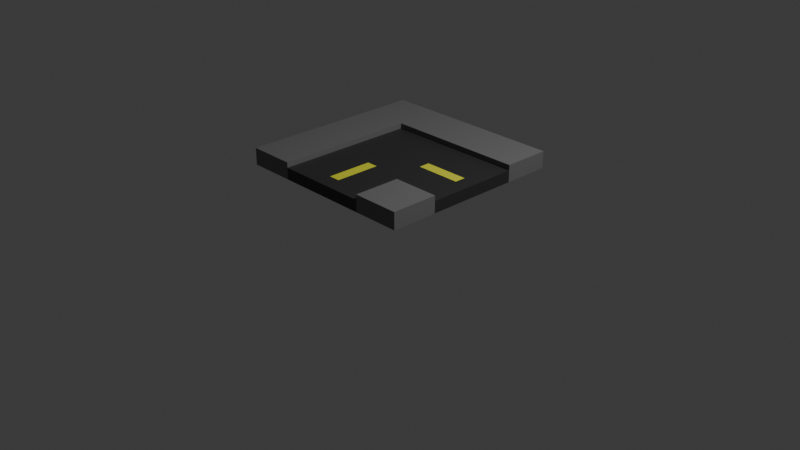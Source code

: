 # Source: Road_bend.blend  (saved by Blender 4.2.66; exported with 4.5.12 LTS)
import bpy
from mathutils import Matrix  # noqa: F401  (used for matrix-valued properties, if any)

bpy.ops.wm.read_factory_settings(use_empty=True)
scene = bpy.context.scene
scene.name = 'Scene'

# ---- collections
col_collection = bpy.data.collections.new('Collection'); scene.collection.children.link(col_collection)

# ---- materials (node trees are filled in below, after node groups)
mat_concrete = bpy.data.materials.new('Concrete')
mat_concrete.alpha_threshold = 0.0
mat_concrete.use_transparent_shadow = False
mat_concrete.roughness = 0.5
mat_concrete.line_color = (0.0, 0.0, 0.0, 1.0)
mat_tarmac = bpy.data.materials.new('Tarmac')
mat_yellow = bpy.data.materials.new('Yellow')

# ---- material node trees
mat_concrete.use_nodes = True; mat_concrete.node_tree.nodes.clear()
_N = mat_concrete.node_tree.nodes; _L = mat_concrete.node_tree.links
n0 = _N.new('ShaderNodeOutputMaterial'); n0.name = 'Material Output'; n0.location = (300, 300)
n1 = _N.new('ShaderNodeBsdfPrincipled'); n1.name = 'Principled BSDF'; n1.location = (10, 300)
n1.inputs[0].default_value = (0.1697, 0.1697, 0.1697, 1.0)
n1.inputs[3].default_value = 1.45
_L.new(n1.outputs[0], n0.inputs[0])
n0.is_active_output = True
mat_tarmac.use_nodes = True; mat_tarmac.node_tree.nodes.clear()
_N = mat_tarmac.node_tree.nodes; _L = mat_tarmac.node_tree.links
n0 = _N.new('ShaderNodeBsdfPrincipled'); n0.name = 'Principled BSDF'; n0.location = (10, 300)
n0.inputs[0].default_value = (0.03102, 0.03102, 0.03102, 1.0)
n1 = _N.new('ShaderNodeOutputMaterial'); n1.name = 'Material Output'; n1.location = (300, 300)
_L.new(n0.outputs[0], n1.inputs[0])
n1.is_active_output = True
mat_yellow.use_nodes = True; mat_yellow.node_tree.nodes.clear()
_N = mat_yellow.node_tree.nodes; _L = mat_yellow.node_tree.links
n0 = _N.new('ShaderNodeBsdfPrincipled'); n0.name = 'Principled BSDF'; n0.location = (10, 300)
n0.inputs[0].default_value = (0.7947, 0.8003, 0.04777, 1.0)
n1 = _N.new('ShaderNodeOutputMaterial'); n1.name = 'Material Output'; n1.location = (300, 300)
_L.new(n0.outputs[0], n1.inputs[0])
n1.is_active_output = True

# ---- world
world_world = bpy.data.worlds.new('World'); scene.world = world_world
world_world.use_nodes = True; world_world.node_tree.nodes.clear()
_N = world_world.node_tree.nodes; _L = world_world.node_tree.links
n0 = _N.new('ShaderNodeOutputWorld'); n0.name = 'World Output'; n0.location = (300, 300)
n1 = _N.new('ShaderNodeBackground'); n1.name = 'Background'; n1.location = (10, 300)
n1.inputs[0].default_value = (0.05088, 0.05088, 0.05088, 1.0)
_L.new(n1.outputs[0], n0.inputs[0])
n0.is_active_output = True
world_world.color = (0.05088, 0.05088, 0.05088)
world_world.sun_shadow_jitter_overblur = 0.0

# ---- cameras
cam_camera = bpy.data.cameras.new('Camera')
cam_camera.clip_end = 100.0
cam_camera.ortho_scale = 7.314

# ---- lights
light_light = bpy.data.lights.new('Light', 'POINT')
light_light.energy = 1000.0
light_light.shadow_soft_size = 0.1

# ---- meshes
me_cube_001 = bpy.data.meshes.new('Cube.001')
me_cube_001.from_pydata([(-1.0, -1.0, -1.004), (-1.0, -1.0, -0.8245), (-1.0, 1.0, -1.004), (-1.0, 1.0, -0.8245), (1.0, -1.0, -1.004), (1.0, -1.0, -0.8245), (1.0, 1.0, -1.004), (1.0, 1.0, -0.8245), (0.5, 1.0, -1.004), (0.0, 1.0, -1.004), (-0.5, 1.0, -1.004), (-0.5, 1.0, -0.8245), (0.0, 1.0, -0.8245), (0.5, 1.0, -0.8245), (-0.5, -1.0, -1.004), (0.0, -1.0, -1.004), (0.5, -1.0, -1.004), (0.5, -1.0, -0.8245), (-0.06344, 1.0, -0.8245), (-0.5, -1.0, -0.8245), (-1.0, 0.5, -1.004), (-1.0, 0.0, -1.004), (-1.0, -0.5, -1.004), (-1.0, -0.5, -0.8245), (-1.0, 0.0, -0.8245), (-1.0, 0.5, -0.8245), (1.0, -0.5, -1.004), (1.0, 0.0, -1.004), (1.0, 0.5, -1.004), (1.0, 0.5, -0.8245), (-0.06344, 1.0, -1.004), (1.0, -0.5, -0.8245), (0.5, 0.5, -0.8245), (-0.06344, 0.0, -1.004), (0.5, -0.5, -0.8245), (0.0, 0.5, -0.8245), (-0.06344, 0.5, -1.004), (-0.06344, -1.0, -1.004), (-0.5, 0.5, -0.8245), (-0.5, 0.0, -0.8245), (-0.5, -0.5, -0.8245), (-0.5, 0.5, -1.004), (-0.5, 0.0, -1.004), (-0.5, -0.5, -1.004), (0.0, 0.5, -1.004), (0.0, 0.0, -1.004), (0.0, -0.5, -1.004), (0.5, 0.5, -1.004), (0.5, 0.0, -1.004), (0.5, -0.5, -1.004), (0.5, -1.0, -0.8796), (0.0, -1.0, -0.8796), (-0.5, -1.0, -0.8796), (0.5, -0.5, -0.8796), (0.0, -0.5, -0.8796), (-0.5, -0.5, -0.8796), (1.0, 0.5, -0.8796), (1.0, 0.0, -0.8796), (1.0, -0.5, -0.8796), (0.5, 0.5, -0.8796), (0.5, 0.0, -0.8796), (0.0, 0.5, -0.8796), (0.0, 0.0, -0.8796), (-0.5, 0.5, -0.8796), (-0.5, 0.0, -0.8796), (-0.06344, -0.5, -1.004), (-0.06344, 0.5, -0.8245), (-0.06344, -1.0, -0.8796), (-0.06344, 0.5, -0.8796), (-0.06344, 0.0, -0.8796), (-0.06344, -0.5, -0.8796), (0.05725, 1.0, -1.004), (0.05725, 1.0, -0.8245), (0.05725, -1.0, -1.004), (0.05725, 0.5, -1.004), (0.05725, 0.0, -1.004), (0.05725, -0.5, -1.004), (0.05725, 0.5, -0.8245), (0.05725, -1.0, -0.8796), (0.05725, 0.5, -0.8796), (0.05725, 0.0, -0.8796), (0.05725, -0.5, -0.8796), (-1.0, -0.05815, -1.004), (-1.0, -0.05815, -0.8245), (1.0, -0.05815, -1.004), (-0.5, -0.05815, -0.8245), (-0.5, -0.05815, -1.004), (0.0, -0.05815, -1.004), (0.5, -0.05815, -1.004), (1.0, -0.05815, -0.8796), (0.5, -0.05815, -0.8796), (0.0, -0.05815, -0.8796), (-0.5, -0.05815, -0.8796), (-0.06344, -0.05815, -0.8796), (-0.06344, -0.05815, -1.004), (0.05725, -0.05815, -0.8796), (0.05725, -0.05815, -1.004), (-1.0, 0.05838, -1.004), (-1.0, 0.05838, -0.8245), (1.0, 0.05838, -1.004), (-0.5, 0.05838, -0.8245), (-0.5, 0.05838, -1.004), (0.0, 0.05838, -1.004), (0.5, 0.05838, -1.004), (1.0, 0.05838, -0.8796), (0.5, 0.05838, -0.8796), (0.0, 0.05838, -0.8796), (-0.5, 0.05838, -0.8796), (-0.06344, 0.05838, -0.8796), (-0.06344, 0.05838, -1.004), (0.05725, 0.05838, -0.8796), (0.05725, 0.05838, -1.004), (-1.0, -0.6667, -1.004), (-1.0, -0.8333, -1.004), (1.0, -0.6667, -0.8245), (1.0, -0.8333, -0.8245), (0.5, -0.6667, -0.8245), (0.5, -0.8333, -0.8245), (-0.5, -0.6667, -0.8245), (-0.5, -0.8333, -0.8245), (-0.5, -0.6667, -1.004), (-0.5, -0.8333, -1.004), (0.0, -0.6667, -1.004), (0.0, -0.8333, -1.004), (0.5, -0.6667, -1.004), (0.5, -0.8333, -1.004), (-1.0, -0.8333, -0.8245), (-1.0, -0.6667, -0.8245), (1.0, -0.8333, -1.004), (1.0, -0.6667, -1.004), (0.5, -0.6667, -0.8796), (0.5, -0.8333, -0.8796), (0.0, -0.6667, -0.8796), (0.0, -0.8333, -0.8796), (-0.5, -0.6667, -0.8796), (-0.5, -0.8333, -0.8796), (-0.06344, -0.6667, -0.8796), (-0.06344, -0.8333, -0.8796), (-0.06344, -0.6667, -1.004), (-0.06344, -0.8333, -1.004), (0.05725, -0.6667, -0.8796), (0.05725, -0.8333, -0.8796), (0.05725, -0.6667, -1.004), (0.05725, -0.8333, -1.004), (-1.0, -0.2054, -1.004), (-1.0, -0.3527, -1.004), (-0.5, -0.2054, -0.8245), (-0.5, -0.3527, -0.8245), (-0.5, -0.2054, -1.004), (-0.5, -0.3527, -1.004), (0.0, -0.2054, -1.004), (0.0, -0.3527, -1.004), (0.5, -0.2054, -1.004), (0.5, -0.3527, -1.004), (1.0, -0.2054, -0.8796), (1.0, -0.3527, -0.8796), (0.5, -0.2054, -0.8796), (0.5, -0.3527, -0.8796), (0.0, -0.2054, -0.8796), (0.0, -0.3527, -0.8796), (-0.5, -0.2054, -0.8796), (-0.5, -0.3527, -0.8796), (-0.06344, -0.2054, -0.8796), (-0.06344, -0.3527, -0.8796), (-0.06344, -0.2054, -1.004), (-0.06344, -0.3527, -1.004), (0.05725, -0.2054, -0.8796), (0.05725, -0.3527, -0.8796), (0.05725, -0.2054, -1.004), (0.05725, -0.3527, -1.004), (-1.0, -0.3527, -0.8245), (-1.0, -0.2054, -0.8245), (1.0, -0.3527, -1.004), (1.0, -0.2054, -1.004), (-1.0, 0.2056, -0.8245), (-1.0, 0.3528, -0.8245), (1.0, 0.2056, -1.004), (1.0, 0.3528, -1.004), (-1.0, 0.3528, -1.004), (-1.0, 0.2056, -1.004), (-0.5, 0.3528, -0.8245), (-0.5, 0.2056, -0.8245), (-0.5, 0.3528, -1.004), (-0.5, 0.2056, -1.004), (0.0, 0.3528, -1.004), (0.0, 0.2056, -1.004), (0.5, 0.3528, -1.004), (0.5, 0.2056, -1.004), (1.0, 0.3528, -0.8796), (1.0, 0.2056, -0.8796), (0.5, 0.3528, -0.8796), (0.5, 0.2056, -0.8796), (0.0, 0.3528, -0.8796), (0.0, 0.2056, -0.8796), (-0.5, 0.3528, -0.8796), (-0.5, 0.2056, -0.8796), (-0.06344, 0.3528, -0.8796), (-0.06344, 0.2056, -0.8796), (-0.06344, 0.3528, -1.004), (-0.06344, 0.2056, -1.004), (0.05725, 0.3528, -0.8796), (0.05725, 0.2056, -0.8796), (0.05725, 0.3528, -1.004), (0.05725, 0.2056, -1.004), (0.2048, 1.0, -0.8245), (0.3524, 1.0, -0.8245), (0.2048, -1.0, -1.004), (0.3524, -1.0, -1.004), (0.2048, 0.5, -0.8245), (0.3524, 0.5, -0.8245), (0.2048, 0.5, -0.8796), (0.3524, 0.5, -0.8796), (0.2048, 0.0, -0.8796), (0.3524, 0.0, -0.8796), (0.2048, -0.5, -0.8796), (0.3524, -0.5, -0.8796), (0.3524, 1.0, -1.004), (0.2048, 1.0, -1.004), (0.3524, 0.5, -1.004), (0.2048, 0.5, -1.004), (0.3524, 0.0, -1.004), (0.2048, 0.0, -1.004), (0.3524, -0.5, -1.004), (0.2048, -0.5, -1.004), (0.3524, -1.0, -0.8796), (0.2048, -1.0, -0.8796), (0.2048, -0.05815, -0.8796), (0.3524, -0.05815, -0.8796), (0.3524, -0.05815, -1.004), (0.2048, -0.05815, -1.004), (0.2048, 0.05838, -0.8796), (0.3524, 0.05838, -0.8796), (0.3524, 0.05838, -1.004), (0.2048, 0.05838, -1.004), (0.2048, -0.6667, -0.8796), (0.3524, -0.6667, -0.8796), (0.2048, -0.8333, -0.8796), (0.3524, -0.8333, -0.8796), (0.3524, -0.6667, -1.004), (0.2048, -0.6667, -1.004), (0.3524, -0.8333, -1.004), (0.2048, -0.8333, -1.004), (0.2048, -0.2054, -0.8796), (0.3524, -0.2054, -0.8796), (0.2048, -0.3527, -0.8796), (0.3524, -0.3527, -0.8796), (0.3524, -0.2054, -1.004), (0.2048, -0.2054, -1.004), (0.3524, -0.3527, -1.004), (0.2048, -0.3527, -1.004), (0.3524, 0.3528, -1.004), (0.2048, 0.3528, -1.004), (0.3524, 0.2056, -1.004), (0.2048, 0.2056, -1.004), (0.2048, 0.3528, -0.8796), (0.3524, 0.3528, -0.8796), (0.2048, 0.2056, -0.8796), (0.3524, 0.2056, -0.8796), (0.6667, 1.0, -0.8245), (0.8333, 1.0, -0.8245), (0.6667, -1.0, -1.004), (0.8333, -1.0, -1.004), (0.8333, 1.0, -1.004), (0.6667, 1.0, -1.004), (0.8333, -1.0, -0.8245), (0.6667, -1.0, -0.8245), (0.6667, 0.5, -0.8245), (0.8333, 0.5, -0.8245), (0.6667, -0.5, -0.8245), (0.8333, -0.5, -0.8245), (0.8333, 0.5, -1.004), (0.6667, 0.5, -1.004), (0.8333, 0.0, -1.004), (0.6667, 0.0, -1.004), (0.8333, -0.5, -1.004), (0.6667, -0.5, -1.004), (0.6667, 0.5, -0.8796), (0.8333, 0.5, -0.8796), (0.6667, 0.0, -0.8796), (0.8333, 0.0, -0.8796), (0.6667, -0.5, -0.8796), (0.8333, -0.5, -0.8796), (0.6667, -0.05815, -0.8796), (0.8333, -0.05815, -0.8796), (0.8333, -0.05815, -1.004), (0.6667, -0.05815, -1.004), (0.6667, 0.05838, -0.8796), (0.8333, 0.05838, -0.8796), (0.8333, 0.05838, -1.004), (0.6667, 0.05838, -1.004), (0.6667, -0.6667, -0.8245), (0.8333, -0.6667, -0.8245), (0.6667, -0.8333, -0.8245), (0.8333, -0.8333, -0.8245), (0.8333, -0.6667, -1.004), (0.6667, -0.6667, -1.004), (0.8333, -0.8333, -1.004), (0.6667, -0.8333, -1.004), (0.6667, -0.2054, -0.8796), (0.8333, -0.2054, -0.8796), (0.6667, -0.3527, -0.8796), (0.8333, -0.3527, -0.8796), (0.8333, -0.2054, -1.004), (0.6667, -0.2054, -1.004), (0.8333, -0.3527, -1.004), (0.6667, -0.3527, -1.004), (0.8333, 0.3528, -1.004), (0.6667, 0.3528, -1.004), (0.8333, 0.2056, -1.004), (0.6667, 0.2056, -1.004), (0.6667, 0.3528, -0.8796), (0.8333, 0.3528, -0.8796), (0.6667, 0.2056, -0.8796), (0.8333, 0.2056, -0.8796)], [], [(20, 25, 3, 2), (262, 259, 7, 6), (128, 115, 5, 4), (14, 19, 1, 0), (296, 128, 4, 261), (119, 126, 1, 19), (292, 117, 17, 265), (159, 163, 70, 54), (266, 32, 59, 276), (113, 121, 14, 0), (139, 123, 15, 37), (240, 125, 16, 207), (260, 265, 17, 16), (37, 67, 52, 19, 14), (99, 104, 57, 27), (2, 3, 11, 10), (30, 18, 12, 9), (216, 205, 13, 8), (216, 8, 47, 218), (232, 103, 48, 220), (248, 153, 49, 222), (30, 9, 44, 36), (109, 102, 45, 33), (165, 151, 46, 65), (2, 10, 41, 20), (97, 101, 42, 21), (145, 149, 43, 22), (18, 11, 38, 66), (133, 137, 67, 51), (119, 19, 52, 135), (72, 12, 35, 77), (106, 108, 69, 62), (12, 18, 66, 35), (258, 13, 32, 266), (147, 40, 55, 161), (269, 31, 58, 281), (11, 3, 25, 38), (100, 98, 24, 39), (147, 170, 23, 40), (262, 6, 28, 270), (288, 99, 27, 272), (304, 172, 26, 274), (6, 7, 29, 28), (172, 155, 58, 31, 26), (35, 66, 68, 61), (112, 127, 23, 22), (82, 83, 24, 21), (178, 175, 25, 20), (141, 133, 51, 78), (137, 135, 52, 67), (108, 107, 64, 69), (163, 161, 55, 70), (110, 106, 62, 80), (167, 159, 54, 81), (286, 105, 60, 278), (300, 157, 53, 280), (77, 35, 61, 79), (66, 38, 63, 68), (116, 34, 53, 130), (100, 39, 64, 107), (73, 78, 51, 15), (149, 165, 65, 43), (101, 109, 33, 42), (10, 30, 36, 41), (10, 11, 18, 30), (15, 51, 67, 37), (121, 139, 37, 14), (206, 225, 78, 73), (208, 77, 79, 210), (244, 167, 81, 214), (230, 110, 80, 212), (236, 141, 78, 225), (204, 72, 77, 208), (151, 169, 76, 46), (102, 111, 75, 45), (9, 71, 74, 44), (9, 12, 72, 71), (123, 143, 73, 15), (45, 75, 96, 87), (212, 80, 95, 226), (42, 33, 94, 86), (278, 60, 90, 282), (80, 62, 91, 95), (69, 64, 92, 93), (144, 171, 83, 82), (27, 57, 89, 84), (272, 27, 84, 284), (39, 24, 83, 85), (39, 85, 92, 64), (21, 42, 86, 82), (33, 45, 87, 94), (220, 48, 88, 228), (62, 69, 93, 91), (185, 203, 111, 102), (256, 201, 110, 230), (183, 199, 109, 101), (181, 100, 107, 195), (312, 191, 105, 286), (201, 193, 106, 110), (197, 195, 107, 108), (21, 24, 98, 97), (308, 176, 99, 288), (181, 174, 98, 100), (193, 197, 108, 106), (179, 183, 101, 97), (199, 185, 102, 109), (252, 187, 103, 232), (176, 189, 104, 99), (46, 76, 142, 122), (122, 142, 143, 123), (214, 81, 140, 234), (234, 140, 141, 236), (43, 65, 138, 120), (120, 138, 139, 121), (17, 117, 131, 50), (117, 116, 130, 131), (70, 55, 134, 136), (136, 134, 135, 137), (81, 54, 132, 140), (140, 132, 133, 141), (0, 1, 126, 113), (113, 126, 127, 112), (40, 118, 134, 55), (118, 119, 135, 134), (54, 70, 136, 132), (132, 136, 137, 133), (222, 49, 124, 238), (238, 124, 125, 240), (65, 46, 122, 138), (138, 122, 123, 139), (22, 43, 120, 112), (112, 120, 121, 113), (268, 34, 116, 290), (290, 116, 117, 292), (40, 23, 127, 118), (118, 127, 126, 119), (274, 26, 129, 294), (294, 129, 128, 296), (26, 31, 114, 129), (129, 114, 115, 128), (22, 23, 170, 145), (145, 170, 171, 144), (87, 96, 168, 150), (150, 168, 169, 151), (226, 95, 166, 242), (242, 166, 167, 244), (86, 94, 164, 148), (148, 164, 165, 149), (282, 90, 156, 298), (298, 156, 157, 300), (95, 91, 158, 166), (166, 158, 159, 167), (93, 92, 160, 162), (162, 160, 161, 163), (84, 89, 154, 173), (173, 154, 155, 172), (284, 84, 173, 302), (302, 173, 172, 304), (85, 83, 171, 146), (146, 171, 170, 147), (85, 146, 160, 92), (146, 147, 161, 160), (82, 86, 148, 144), (144, 148, 149, 145), (94, 87, 150, 164), (164, 150, 151, 165), (228, 88, 152, 246), (246, 152, 153, 248), (91, 93, 162, 158), (158, 162, 163, 159), (29, 56, 188, 177, 28), (177, 188, 189, 176), (218, 47, 186, 250), (250, 186, 187, 252), (36, 44, 184, 198), (198, 184, 185, 199), (20, 41, 182, 178), (178, 182, 183, 179), (61, 68, 196, 192), (192, 196, 197, 193), (38, 25, 175, 180), (180, 175, 174, 181), (270, 28, 177, 306), (306, 177, 176, 308), (68, 63, 194, 196), (196, 194, 195, 197), (79, 61, 192, 200), (200, 192, 193, 201), (276, 59, 190, 310), (310, 190, 191, 312), (38, 180, 194, 63), (180, 181, 195, 194), (41, 36, 198, 182), (182, 198, 199, 183), (210, 79, 200, 254), (254, 200, 201, 256), (44, 74, 202, 184), (184, 202, 203, 185), (97, 98, 174, 179), (179, 174, 175, 178), (190, 255, 257, 191), (255, 254, 256, 257), (59, 211, 255, 190), (211, 210, 254, 255), (202, 251, 253, 203), (251, 250, 252, 253), (74, 219, 251, 202), (219, 218, 250, 251), (168, 247, 249, 169), (247, 246, 248, 249), (96, 229, 247, 168), (229, 228, 246, 247), (156, 243, 245, 157), (243, 242, 244, 245), (90, 227, 243, 156), (227, 226, 242, 243), (142, 239, 241, 143), (239, 238, 240, 241), (76, 223, 239, 142), (223, 222, 238, 239), (130, 235, 237, 131), (235, 234, 236, 237), (53, 215, 235, 130), (215, 214, 234, 235), (203, 253, 233, 111), (253, 252, 232, 233), (191, 257, 231, 105), (257, 256, 230, 231), (75, 221, 229, 96), (221, 220, 228, 229), (60, 213, 227, 90), (213, 212, 226, 227), (13, 205, 209, 32), (205, 204, 208, 209), (131, 237, 224, 50), (237, 236, 225, 224), (105, 231, 213, 60), (231, 230, 212, 213), (157, 245, 215, 53), (245, 244, 214, 215), (32, 209, 211, 59), (209, 208, 210, 211), (17, 50, 224, 207, 16), (207, 224, 225, 206), (169, 249, 223, 76), (249, 248, 222, 223), (111, 233, 221, 75), (233, 232, 220, 221), (71, 217, 219, 74), (217, 216, 218, 219), (71, 72, 204, 217), (217, 204, 205, 216), (143, 241, 206, 73), (241, 240, 207, 206), (188, 311, 313, 189), (311, 310, 312, 313), (56, 277, 311, 188), (277, 276, 310, 311), (186, 307, 309, 187), (307, 306, 308, 309), (47, 271, 307, 186), (271, 270, 306, 307), (152, 303, 305, 153), (303, 302, 304, 305), (88, 285, 303, 152), (285, 284, 302, 303), (154, 299, 301, 155), (299, 298, 300, 301), (89, 283, 299, 154), (283, 282, 298, 299), (124, 295, 297, 125), (295, 294, 296, 297), (49, 275, 295, 124), (275, 274, 294, 295), (114, 291, 293, 115), (291, 290, 292, 293), (31, 269, 291, 114), (269, 268, 290, 291), (187, 309, 289, 103), (309, 308, 288, 289), (189, 313, 287, 104), (313, 312, 286, 287), (48, 273, 285, 88), (273, 272, 284, 285), (57, 279, 283, 89), (279, 278, 282, 283), (155, 301, 281, 58), (301, 300, 280, 281), (104, 287, 279, 57), (287, 286, 278, 279), (153, 305, 275, 49), (305, 304, 274, 275), (103, 289, 273, 48), (289, 288, 272, 273), (8, 263, 271, 47), (263, 262, 270, 271), (34, 268, 280, 53), (268, 269, 281, 280), (7, 259, 267, 29), (259, 258, 266, 267), (4, 5, 264, 261), (261, 264, 265, 260), (29, 267, 277, 56), (267, 266, 276, 277), (115, 293, 264, 5), (293, 292, 265, 264), (125, 297, 260, 16), (297, 296, 261, 260), (8, 13, 258, 263), (263, 258, 259, 262)])
me_cube_001.polygons.foreach_set('material_index', [0, 0, 0, 0, 0, 0, 0, 2, 0, 0, 0, 0, 0, 1, 1, 0, 0, 0, 0, 0, 0, 0, 0, 0, 0, 0, 0, 0, 1, 0, 0, 1, 0, 0, 0, 0, 0, 0, 0, 0, 0, 0, 0, 1, 0, 0, 0, 0, 1, 1, 1, 1, 1, 2, 2, 1, 0, 0, 0, 0, 1, 0, 0, 0, 0, 1, 0, 1, 0, 1, 1, 1, 0, 0, 0, 0, 0, 0, 0, 1, 0, 2, 1, 1, 0, 1, 0, 0, 0, 0, 0, 0, 1, 0, 1, 0, 0, 1, 1, 1, 0, 0, 0, 1, 0, 0, 0, 1, 0, 0, 1, 1, 0, 0, 0, 0, 1, 1, 2, 2, 0, 0, 0, 0, 2, 2, 0, 0, 0, 0, 0, 0, 0, 0, 0, 0, 0, 0, 0, 0, 0, 0, 0, 0, 1, 1, 0, 0, 1, 1, 1, 1, 1, 1, 1, 1, 0, 0, 0, 0, 0, 0, 0, 0, 0, 0, 0, 0, 1, 1, 1, 1, 0, 0, 0, 0, 0, 0, 1, 1, 0, 0, 0, 0, 1, 1, 1, 1, 1, 1, 0, 0, 0, 0, 1, 1, 0, 0, 0, 0, 1, 1, 1, 1, 0, 0, 0, 0, 0, 0, 0, 0, 1, 1, 1, 1, 0, 0, 0, 0, 1, 1, 1, 1, 0, 0, 1, 1, 0, 0, 2, 1, 0, 0, 1, 1, 2, 1, 1, 1, 0, 0, 1, 1, 0, 0, 0, 0, 0, 0, 0, 0, 0, 0, 1, 1, 1, 1, 0, 0, 0, 0, 0, 0, 0, 0, 1, 1, 1, 1, 0, 0, 0, 0, 0, 0, 0, 0, 0, 0, 1, 1, 0, 0, 1, 2, 1, 1, 1, 2, 0, 0, 0, 0, 0, 0, 0, 0, 0, 0, 0, 0, 0, 0, 0, 0, 0, 0, 0, 0])
_uv = me_cube_001.uv_layers.new(name='UVMap')
_uv.uv.foreach_set('vector', [0.375, 0.1875, 0.625, 0.1875, 0.625, 0.25, 0.375, 0.25, 0.375, 0.4792, 0.625, 0.4792, 0.625, 0.5, 0.375, 0.5, 0.375, 0.7292, 0.625, 0.7292, 0.625, 0.75, 0.375, 0.75, 0.375, 0.9375, 0.625, 0.9375, 0.625, 1.0, 0.375, 1.0, 0.3542, 0.7292, 0.375, 0.7292, 0.375, 0.75, 0.3542, 0.75, 0.8125, 0.7292, 0.875, 0.7292, 0.875, 0.75, 0.8125, 0.75, 0.6667, 0.7292, 0.6875, 0.7292, 0.6875, 0.75, 0.6667, 0.75, 0.75, 0.6691, 0.7579, 0.6691, 0.7579, 0.6875, 0.75, 0.6875, 0.6667, 0.5625, 0.6875, 0.5625, 0.6875, 0.5625, 0.6667, 0.5625, 0.125, 0.7292, 0.1875, 0.7292, 0.1875, 0.75, 0.125, 0.75, 0.2421, 0.7292, 0.25, 0.7292, 0.25, 0.75, 0.2421, 0.75, 0.2941, 0.7292, 0.3125, 0.7292, 0.3125, 0.75, 0.2941, 0.75, 0.375, 0.7917, 0.625, 0.7917, 0.625, 0.8125, 0.375, 0.8125, 0.375, 0.8829, 0.625, 0.8829, 0.625, 0.9375, 0.625, 0.9375, 0.375, 0.9375, 0.375, 0.6177, 0.625, 0.6177, 0.625, 0.625, 0.375, 0.625, 0.375, 0.25, 0.625, 0.25, 0.625, 0.3125, 0.375, 0.3125, 0.375, 0.3671, 0.625, 0.3671, 0.625, 0.375, 0.375, 0.375, 0.375, 0.4191, 0.625, 0.4191, 0.625, 0.4375, 0.375, 0.4375, 0.2941, 0.5, 0.3125, 0.5, 0.3125, 0.5625, 0.2941, 0.5625, 0.2941, 0.6177, 0.3125, 0.6177, 0.3125, 0.625, 0.2941, 0.625, 0.2941, 0.6691, 0.3125, 0.6691, 0.3125, 0.6875, 0.2941, 0.6875, 0.2421, 0.5, 0.25, 0.5, 0.25, 0.5625, 0.2421, 0.5625, 0.2421, 0.6177, 0.25, 0.6177, 0.25, 0.625, 0.2421, 0.625, 0.2421, 0.6691, 0.25, 0.6691, 0.25, 0.6875, 0.2421, 0.6875, 0.125, 0.5, 0.1875, 0.5, 0.1875, 0.5625, 0.125, 0.5625, 0.125, 0.6177, 0.1875, 0.6177, 0.1875, 0.625, 0.125, 0.625, 0.125, 0.6691, 0.1875, 0.6691, 0.1875, 0.6875, 0.125, 0.6875, 0.7579, 0.5, 0.8125, 0.5, 0.8125, 0.5625, 0.7579, 0.5625, 0.75, 0.7292, 0.7579, 0.7292, 0.7579, 0.75, 0.75, 0.75, 0.8125, 0.7292, 0.8125, 0.75, 0.8125, 0.75, 0.8125, 0.7292, 0.7428, 0.5, 0.75, 0.5, 0.75, 0.5625, 0.7428, 0.5625, 0.75, 0.6177, 0.7579, 0.6177, 0.7579, 0.625, 0.75, 0.625, 0.75, 0.5, 0.7579, 0.5, 0.7579, 0.5625, 0.75, 0.5625, 0.6667, 0.5, 0.6875, 0.5, 0.6875, 0.5625, 0.6667, 0.5625, 0.8125, 0.6691, 0.8125, 0.6875, 0.8125, 0.6875, 0.8125, 0.6691, 0.6458, 0.6875, 0.625, 0.6875, 0.625, 0.6875, 0.6458, 0.6875, 0.8125, 0.5, 0.875, 0.5, 0.875, 0.5625, 0.8125, 0.5625, 0.8125, 0.6177, 0.875, 0.6177, 0.875, 0.625, 0.8125, 0.625, 0.8125, 0.6691, 0.875, 0.6691, 0.875, 0.6875, 0.8125, 0.6875, 0.3542, 0.5, 0.375, 0.5, 0.375, 0.5625, 0.3542, 0.5625, 0.3542, 0.6177, 0.375, 0.6177, 0.375, 0.625, 0.3542, 0.625, 0.3542, 0.6691, 0.375, 0.6691, 0.375, 0.6875, 0.3542, 0.6875, 0.375, 0.5, 0.625, 0.5, 0.625, 0.5625, 0.375, 0.5625, 0.375, 0.6691, 0.625, 0.6691, 0.625, 0.6875, 0.625, 0.6875, 0.375, 0.6875, 0.75, 0.5625, 0.7579, 0.5625, 0.7579, 0.5625, 0.75, 0.5625, 0.375, 0.04167, 0.625, 0.04167, 0.625, 0.0625, 0.375, 0.0625, 0.375, 0.1177, 0.625, 0.1177, 0.625, 0.125, 0.375, 0.125, 0.375, 0.1691, 0.625, 0.1691, 0.625, 0.1875, 0.375, 0.1875, 0.7428, 0.7292, 0.75, 0.7292, 0.75, 0.75, 0.7428, 0.75, 0.7579, 0.7292, 0.8125, 0.7292, 0.8125, 0.75, 0.7579, 0.75, 0.7579, 0.6177, 0.8125, 0.6177, 0.8125, 0.625, 0.7579, 0.625, 0.7579, 0.6691, 0.8125, 0.6691, 0.8125, 0.6875, 0.7579, 0.6875, 0.7428, 0.6177, 0.75, 0.6177, 0.75, 0.625, 0.7428, 0.625, 0.7428, 0.6691, 0.75, 0.6691, 0.75, 0.6875, 0.7428, 0.6875, 0.6667, 0.6177, 0.6875, 0.6177, 0.6875, 0.625, 0.6667, 0.625, 0.6667, 0.6691, 0.6875, 0.6691, 0.6875, 0.6875, 0.6667, 0.6875, 0.7428, 0.5625, 0.75, 0.5625, 0.75, 0.5625, 0.7428, 0.5625, 0.7579, 0.5625, 0.8125, 0.5625, 0.8125, 0.5625, 0.7579, 0.5625, 0.6875, 0.7083, 0.6875, 0.6875, 0.6875, 0.6875, 0.6875, 0.7083, 0.8125, 0.6177, 0.8125, 0.625, 0.8125, 0.625, 0.8125, 0.6177, 0.375, 0.8678, 0.625, 0.8678, 0.625, 0.875, 0.375, 0.875, 0.1875, 0.6691, 0.2421, 0.6691, 0.2421, 0.6875, 0.1875, 0.6875, 0.1875, 0.6177, 0.2421, 0.6177, 0.2421, 0.625, 0.1875, 0.625, 0.1875, 0.5, 0.2421, 0.5, 0.2421, 0.5625, 0.1875, 0.5625, 0.375, 0.3125, 0.625, 0.3125, 0.625, 0.3671, 0.375, 0.3671, 0.375, 0.875, 0.625, 0.875, 0.625, 0.8829, 0.375, 0.8829, 0.1875, 0.7292, 0.2421, 0.7292, 0.2421, 0.75, 0.1875, 0.75, 0.375, 0.8494, 0.625, 0.8494, 0.625, 0.8678, 0.375, 0.8678, 0.7244, 0.5625, 0.7428, 0.5625, 0.7428, 0.5625, 0.7244, 0.5625, 0.7244, 0.6691, 0.7428, 0.6691, 0.7428, 0.6875, 0.7244, 0.6875, 0.7244, 0.6177, 0.7428, 0.6177, 0.7428, 0.625, 0.7244, 0.625, 0.7244, 0.7292, 0.7428, 0.7292, 0.7428, 0.75, 0.7244, 0.75, 0.7244, 0.5, 0.7428, 0.5, 0.7428, 0.5625, 0.7244, 0.5625, 0.25, 0.6691, 0.2572, 0.6691, 0.2572, 0.6875, 0.25, 0.6875, 0.25, 0.6177, 0.2572, 0.6177, 0.2572, 0.625, 0.25, 0.625, 0.25, 0.5, 0.2572, 0.5, 0.2572, 0.5625, 0.25, 0.5625, 0.375, 0.375, 0.625, 0.375, 0.625, 0.3822, 0.375, 0.3822, 0.25, 0.7292, 0.2572, 0.7292, 0.2572, 0.75, 0.25, 0.75, 0.25, 0.625, 0.2572, 0.625, 0.2572, 0.6323, 0.25, 0.6323, 0.7244, 0.625, 0.7428, 0.625, 0.7428, 0.6323, 0.7244, 0.6323, 0.1875, 0.625, 0.2421, 0.625, 0.2421, 0.6323, 0.1875, 0.6323, 0.6667, 0.625, 0.6875, 0.625, 0.6875, 0.6323, 0.6667, 0.6323, 0.7428, 0.625, 0.75, 0.625, 0.75, 0.6323, 0.7428, 0.6323, 0.7579, 0.625, 0.8125, 0.625, 0.8125, 0.6323, 0.7579, 0.6323, 0.375, 0.09932, 0.625, 0.09932, 0.625, 0.1177, 0.375, 0.1177, 0.375, 0.625, 0.625, 0.625, 0.625, 0.6323, 0.375, 0.6323, 0.3542, 0.625, 0.375, 0.625, 0.375, 0.6323, 0.3542, 0.6323, 0.8125, 0.625, 0.875, 0.625, 0.875, 0.6323, 0.8125, 0.6323, 0.8125, 0.625, 0.8125, 0.6323, 0.8125, 0.6323, 0.8125, 0.625, 0.125, 0.625, 0.1875, 0.625, 0.1875, 0.6323, 0.125, 0.6323, 0.2421, 0.625, 0.25, 0.625, 0.25, 0.6323, 0.2421, 0.6323, 0.2941, 0.625, 0.3125, 0.625, 0.3125, 0.6323, 0.2941, 0.6323, 0.75, 0.625, 0.7579, 0.625, 0.7579, 0.6323, 0.75, 0.6323, 0.25, 0.5993, 0.2572, 0.5993, 0.2572, 0.6177, 0.25, 0.6177, 0.7244, 0.5993, 0.7428, 0.5993, 0.7428, 0.6177, 0.7244, 0.6177, 0.1875, 0.5993, 0.2421, 0.5993, 0.2421, 0.6177, 0.1875, 0.6177, 0.8125, 0.5993, 0.8125, 0.6177, 0.8125, 0.6177, 0.8125, 0.5993, 0.6667, 0.5993, 0.6875, 0.5993, 0.6875, 0.6177, 0.6667, 0.6177, 0.7428, 0.5993, 0.75, 0.5993, 0.75, 0.6177, 0.7428, 0.6177, 0.7579, 0.5993, 0.8125, 0.5993, 0.8125, 0.6177, 0.7579, 0.6177, 0.375, 0.125, 0.625, 0.125, 0.625, 0.1323, 0.375, 0.1323, 0.3542, 0.5993, 0.375, 0.5993, 0.375, 0.6177, 0.3542, 0.6177, 0.8125, 0.5993, 0.875, 0.5993, 0.875, 0.6177, 0.8125, 0.6177, 0.75, 0.5993, 0.7579, 0.5993, 0.7579, 0.6177, 0.75, 0.6177, 0.125, 0.5993, 0.1875, 0.5993, 0.1875, 0.6177, 0.125, 0.6177, 0.2421, 0.5993, 0.25, 0.5993, 0.25, 0.6177, 0.2421, 0.6177, 0.2941, 0.5993, 0.3125, 0.5993, 0.3125, 0.6177, 0.2941, 0.6177, 0.375, 0.5993, 0.625, 0.5993, 0.625, 0.6177, 0.375, 0.6177, 0.25, 0.6875, 0.2572, 0.6875, 0.2572, 0.7083, 0.25, 0.7083, 0.25, 0.7083, 0.2572, 0.7083, 0.2572, 0.7292, 0.25, 0.7292, 0.7244, 0.6875, 0.7428, 0.6875, 0.7428, 0.7083, 0.7244, 0.7083, 0.7244, 0.7083, 0.7428, 0.7083, 0.7428, 0.7292, 0.7244, 0.7292, 0.1875, 0.6875, 0.2421, 0.6875, 0.2421, 0.7083, 0.1875, 0.7083, 0.1875, 0.7083, 0.2421, 0.7083, 0.2421, 0.7292, 0.1875, 0.7292, 0.6875, 0.75, 0.6875, 0.7292, 0.6875, 0.7292, 0.6875, 0.75, 0.6875, 0.7292, 0.6875, 0.7083, 0.6875, 0.7083, 0.6875, 0.7292, 0.7579, 0.6875, 0.8125, 0.6875, 0.8125, 0.7083, 0.7579, 0.7083, 0.7579, 0.7083, 0.8125, 0.7083, 0.8125, 0.7292, 0.7579, 0.7292, 0.7428, 0.6875, 0.75, 0.6875, 0.75, 0.7083, 0.7428, 0.7083, 0.7428, 0.7083, 0.75, 0.7083, 0.75, 0.7292, 0.7428, 0.7292, 0.375, 0.0, 0.625, 0.0, 0.625, 0.02083, 0.375, 0.02083, 0.375, 0.02083, 0.625, 0.02083, 0.625, 0.04167, 0.375, 0.04167, 0.8125, 0.6875, 0.8125, 0.7083, 0.8125, 0.7083, 0.8125, 0.6875, 0.8125, 0.7083, 0.8125, 0.7292, 0.8125, 0.7292, 0.8125, 0.7083, 0.75, 0.6875, 0.7579, 0.6875, 0.7579, 0.7083, 0.75, 0.7083, 0.75, 0.7083, 0.7579, 0.7083, 0.7579, 0.7292, 0.75, 0.7292, 0.2941, 0.6875, 0.3125, 0.6875, 0.3125, 0.7083, 0.2941, 0.7083, 0.2941, 0.7083, 0.3125, 0.7083, 0.3125, 0.7292, 0.2941, 0.7292, 0.2421, 0.6875, 0.25, 0.6875, 0.25, 0.7083, 0.2421, 0.7083, 0.2421, 0.7083, 0.25, 0.7083, 0.25, 0.7292, 0.2421, 0.7292, 0.125, 0.6875, 0.1875, 0.6875, 0.1875, 0.7083, 0.125, 0.7083, 0.125, 0.7083, 0.1875, 0.7083, 0.1875, 0.7292, 0.125, 0.7292, 0.6667, 0.6875, 0.6875, 0.6875, 0.6875, 0.7083, 0.6667, 0.7083, 0.6667, 0.7083, 0.6875, 0.7083, 0.6875, 0.7292, 0.6667, 0.7292, 0.8125, 0.6875, 0.875, 0.6875, 0.875, 0.7083, 0.8125, 0.7083, 0.8125, 0.7083, 0.875, 0.7083, 0.875, 0.7292, 0.8125, 0.7292, 0.3542, 0.6875, 0.375, 0.6875, 0.375, 0.7083, 0.3542, 0.7083, 0.3542, 0.7083, 0.375, 0.7083, 0.375, 0.7292, 0.3542, 0.7292, 0.375, 0.6875, 0.625, 0.6875, 0.625, 0.7083, 0.375, 0.7083, 0.375, 0.7083, 0.625, 0.7083, 0.625, 0.7292, 0.375, 0.7292, 0.375, 0.0625, 0.625, 0.0625, 0.625, 0.08091, 0.375, 0.08091, 0.375, 0.08091, 0.625, 0.08091, 0.625, 0.09932, 0.375, 0.09932, 0.25, 0.6323, 0.2572, 0.6323, 0.2572, 0.6507, 0.25, 0.6507, 0.25, 0.6507, 0.2572, 0.6507, 0.2572, 0.6691, 0.25, 0.6691, 0.7244, 0.6323, 0.7428, 0.6323, 0.7428, 0.6507, 0.7244, 0.6507, 0.7244, 0.6507, 0.7428, 0.6507, 0.7428, 0.6691, 0.7244, 0.6691, 0.1875, 0.6323, 0.2421, 0.6323, 0.2421, 0.6507, 0.1875, 0.6507, 0.1875, 0.6507, 0.2421, 0.6507, 0.2421, 0.6691, 0.1875, 0.6691, 0.6667, 0.6323, 0.6875, 0.6323, 0.6875, 0.6507, 0.6667, 0.6507, 0.6667, 0.6507, 0.6875, 0.6507, 0.6875, 0.6691, 0.6667, 0.6691, 0.7428, 0.6323, 0.75, 0.6323, 0.75, 0.6507, 0.7428, 0.6507, 0.7428, 0.6507, 0.75, 0.6507, 0.75, 0.6691, 0.7428, 0.6691, 0.7579, 0.6323, 0.8125, 0.6323, 0.8125, 0.6507, 0.7579, 0.6507, 0.7579, 0.6507, 0.8125, 0.6507, 0.8125, 0.6691, 0.7579, 0.6691, 0.375, 0.6323, 0.625, 0.6323, 0.625, 0.6507, 0.375, 0.6507, 0.375, 0.6507, 0.625, 0.6507, 0.625, 0.6691, 0.375, 0.6691, 0.3542, 0.6323, 0.375, 0.6323, 0.375, 0.6507, 0.3542, 0.6507, 0.3542, 0.6507, 0.375, 0.6507, 0.375, 0.6691, 0.3542, 0.6691, 0.8125, 0.6323, 0.875, 0.6323, 0.875, 0.6507, 0.8125, 0.6507, 0.8125, 0.6507, 0.875, 0.6507, 0.875, 0.6691, 0.8125, 0.6691, 0.8125, 0.6323, 0.8125, 0.6507, 0.8125, 0.6507, 0.8125, 0.6323, 0.8125, 0.6507, 0.8125, 0.6691, 0.8125, 0.6691, 0.8125, 0.6507, 0.125, 0.6323, 0.1875, 0.6323, 0.1875, 0.6507, 0.125, 0.6507, 0.125, 0.6507, 0.1875, 0.6507, 0.1875, 0.6691, 0.125, 0.6691, 0.2421, 0.6323, 0.25, 0.6323, 0.25, 0.6507, 0.2421, 0.6507, 0.2421, 0.6507, 0.25, 0.6507, 0.25, 0.6691, 0.2421, 0.6691, 0.2941, 0.6323, 0.3125, 0.6323, 0.3125, 0.6507, 0.2941, 0.6507, 0.2941, 0.6507, 0.3125, 0.6507, 0.3125, 0.6691, 0.2941, 0.6691, 0.75, 0.6323, 0.7579, 0.6323, 0.7579, 0.6507, 0.75, 0.6507, 0.75, 0.6507, 0.7579, 0.6507, 0.7579, 0.6691, 0.75, 0.6691, 0.625, 0.5625, 0.625, 0.5625, 0.625, 0.5809, 0.375, 0.5809, 0.375, 0.5625, 0.375, 0.5809, 0.625, 0.5809, 0.625, 0.5993, 0.375, 0.5993, 0.2941, 0.5625, 0.3125, 0.5625, 0.3125, 0.5809, 0.2941, 0.5809, 0.2941, 0.5809, 0.3125, 0.5809, 0.3125, 0.5993, 0.2941, 0.5993, 0.2421, 0.5625, 0.25, 0.5625, 0.25, 0.5809, 0.2421, 0.5809, 0.2421, 0.5809, 0.25, 0.5809, 0.25, 0.5993, 0.2421, 0.5993, 0.125, 0.5625, 0.1875, 0.5625, 0.1875, 0.5809, 0.125, 0.5809, 0.125, 0.5809, 0.1875, 0.5809, 0.1875, 0.5993, 0.125, 0.5993, 0.75, 0.5625, 0.7579, 0.5625, 0.7579, 0.5809, 0.75, 0.5809, 0.75, 0.5809, 0.7579, 0.5809, 0.7579, 0.5993, 0.75, 0.5993, 0.8125, 0.5625, 0.875, 0.5625, 0.875, 0.5809, 0.8125, 0.5809, 0.8125, 0.5809, 0.875, 0.5809, 0.875, 0.5993, 0.8125, 0.5993, 0.3542, 0.5625, 0.375, 0.5625, 0.375, 0.5809, 0.3542, 0.5809, 0.3542, 0.5809, 0.375, 0.5809, 0.375, 0.5993, 0.3542, 0.5993, 0.7579, 0.5625, 0.8125, 0.5625, 0.8125, 0.5809, 0.7579, 0.5809, 0.7579, 0.5809, 0.8125, 0.5809, 0.8125, 0.5993, 0.7579, 0.5993, 0.7428, 0.5625, 0.75, 0.5625, 0.75, 0.5809, 0.7428, 0.5809, 0.7428, 0.5809, 0.75, 0.5809, 0.75, 0.5993, 0.7428, 0.5993, 0.6667, 0.5625, 0.6875, 0.5625, 0.6875, 0.5809, 0.6667, 0.5809, 0.6667, 0.5809, 0.6875, 0.5809, 0.6875, 0.5993, 0.6667, 0.5993, 0.8125, 0.5625, 0.8125, 0.5809, 0.8125, 0.5809, 0.8125, 0.5625, 0.8125, 0.5809, 0.8125, 0.5993, 0.8125, 0.5993, 0.8125, 0.5809, 0.1875, 0.5625, 0.2421, 0.5625, 0.2421, 0.5809, 0.1875, 0.5809, 0.1875, 0.5809, 0.2421, 0.5809, 0.2421, 0.5993, 0.1875, 0.5993, 0.7244, 0.5625, 0.7428, 0.5625, 0.7428, 0.5809, 0.7244, 0.5809, 0.7244, 0.5809, 0.7428, 0.5809, 0.7428, 0.5993, 0.7244, 0.5993, 0.25, 0.5625, 0.2572, 0.5625, 0.2572, 0.5809, 0.25, 0.5809, 0.25, 0.5809, 0.2572, 0.5809, 0.2572, 0.5993, 0.25, 0.5993, 0.375, 0.1323, 0.625, 0.1323, 0.625, 0.1507, 0.375, 0.1507, 0.375, 0.1507, 0.625, 0.1507, 0.625, 0.1691, 0.375, 0.1691, 0.6875, 0.5809, 0.7059, 0.5809, 0.7059, 0.5993, 0.6875, 0.5993, 0.7059, 0.5809, 0.7244, 0.5809, 0.7244, 0.5993, 0.7059, 0.5993, 0.6875, 0.5625, 0.7059, 0.5625, 0.7059, 0.5809, 0.6875, 0.5809, 0.7059, 0.5625, 0.7244, 0.5625, 0.7244, 0.5809, 0.7059, 0.5809, 0.2572, 0.5809, 0.2756, 0.5809, 0.2756, 0.5993, 0.2572, 0.5993, 0.2756, 0.5809, 0.2941, 0.5809, 0.2941, 0.5993, 0.2756, 0.5993, 0.2572, 0.5625, 0.2756, 0.5625, 0.2756, 0.5809, 0.2572, 0.5809, 0.2756, 0.5625, 0.2941, 0.5625, 0.2941, 0.5809, 0.2756, 0.5809, 0.2572, 0.6507, 0.2756, 0.6507, 0.2756, 0.6691, 0.2572, 0.6691, 0.2756, 0.6507, 0.2941, 0.6507, 0.2941, 0.6691, 0.2756, 0.6691, 0.2572, 0.6323, 0.2756, 0.6323, 0.2756, 0.6507, 0.2572, 0.6507, 0.2756, 0.6323, 0.2941, 0.6323, 0.2941, 0.6507, 0.2756, 0.6507, 0.6875, 0.6507, 0.7059, 0.6507, 0.7059, 0.6691, 0.6875, 0.6691, 0.7059, 0.6507, 0.7244, 0.6507, 0.7244, 0.6691, 0.7059, 0.6691, 0.6875, 0.6323, 0.7059, 0.6323, 0.7059, 0.6507, 0.6875, 0.6507, 0.7059, 0.6323, 0.7244, 0.6323, 0.7244, 0.6507, 0.7059, 0.6507, 0.2572, 0.7083, 0.2756, 0.7083, 0.2756, 0.7292, 0.2572, 0.7292, 0.2756, 0.7083, 0.2941, 0.7083, 0.2941, 0.7292, 0.2756, 0.7292, 0.2572, 0.6875, 0.2756, 0.6875, 0.2756, 0.7083, 0.2572, 0.7083, 0.2756, 0.6875, 0.2941, 0.6875, 0.2941, 0.7083, 0.2756, 0.7083, 0.6875, 0.7083, 0.7059, 0.7083, 0.7059, 0.7292, 0.6875, 0.7292, 0.7059, 0.7083, 0.7244, 0.7083, 0.7244, 0.7292, 0.7059, 0.7292, 0.6875, 0.6875, 0.7059, 0.6875, 0.7059, 0.7083, 0.6875, 0.7083, 0.7059, 0.6875, 0.7244, 0.6875, 0.7244, 0.7083, 0.7059, 0.7083, 0.2572, 0.5993, 0.2756, 0.5993, 0.2756, 0.6177, 0.2572, 0.6177, 0.2756, 0.5993, 0.2941, 0.5993, 0.2941, 0.6177, 0.2756, 0.6177, 0.6875, 0.5993, 0.7059, 0.5993, 0.7059, 0.6177, 0.6875, 0.6177, 0.7059, 0.5993, 0.7244, 0.5993, 0.7244, 0.6177, 0.7059, 0.6177, 0.2572, 0.625, 0.2756, 0.625, 0.2756, 0.6323, 0.2572, 0.6323, 0.2756, 0.625, 0.2941, 0.625, 0.2941, 0.6323, 0.2756, 0.6323, 0.6875, 0.625, 0.7059, 0.625, 0.7059, 0.6323, 0.6875, 0.6323, 0.7059, 0.625, 0.7244, 0.625, 0.7244, 0.6323, 0.7059, 0.6323, 0.6875, 0.5, 0.7059, 0.5, 0.7059, 0.5625, 0.6875, 0.5625, 0.7059, 0.5, 0.7244, 0.5, 0.7244, 0.5625, 0.7059, 0.5625, 0.6875, 0.7292, 0.7059, 0.7292, 0.7059, 0.75, 0.6875, 0.75, 0.7059, 0.7292, 0.7244, 0.7292, 0.7244, 0.75, 0.7059, 0.75, 0.6875, 0.6177, 0.7059, 0.6177, 0.7059, 0.625, 0.6875, 0.625, 0.7059, 0.6177, 0.7244, 0.6177, 0.7244, 0.625, 0.7059, 0.625, 0.6875, 0.6691, 0.7059, 0.6691, 0.7059, 0.6875, 0.6875, 0.6875, 0.7059, 0.6691, 0.7244, 0.6691, 0.7244, 0.6875, 0.7059, 0.6875, 0.6875, 0.5625, 0.7059, 0.5625, 0.7059, 0.5625, 0.6875, 0.5625, 0.7059, 0.5625, 0.7244, 0.5625, 0.7244, 0.5625, 0.7059, 0.5625, 0.625, 0.8125, 0.625, 0.8125, 0.625, 0.8309, 0.375, 0.8309, 0.375, 0.8125, 0.375, 0.8309, 0.625, 0.8309, 0.625, 0.8494, 0.375, 0.8494, 0.2572, 0.6691, 0.2756, 0.6691, 0.2756, 0.6875, 0.2572, 0.6875, 0.2756, 0.6691, 0.2941, 0.6691, 0.2941, 0.6875, 0.2756, 0.6875, 0.2572, 0.6177, 0.2756, 0.6177, 0.2756, 0.625, 0.2572, 0.625, 0.2756, 0.6177, 0.2941, 0.6177, 0.2941, 0.625, 0.2756, 0.625, 0.2572, 0.5, 0.2756, 0.5, 0.2756, 0.5625, 0.2572, 0.5625, 0.2756, 0.5, 0.2941, 0.5, 0.2941, 0.5625, 0.2756, 0.5625, 0.375, 0.3822, 0.625, 0.3822, 0.625, 0.4006, 0.375, 0.4006, 0.375, 0.4006, 0.625, 0.4006, 0.625, 0.4191, 0.375, 0.4191, 0.2572, 0.7292, 0.2756, 0.7292, 0.2756, 0.75, 0.2572, 0.75, 0.2756, 0.7292, 0.2941, 0.7292, 0.2941, 0.75, 0.2756, 0.75, 0.625, 0.5809, 0.6458, 0.5809, 0.6458, 0.5993, 0.625, 0.5993, 0.6458, 0.5809, 0.6667, 0.5809, 0.6667, 0.5993, 0.6458, 0.5993, 0.625, 0.5625, 0.6458, 0.5625, 0.6458, 0.5809, 0.625, 0.5809, 0.6458, 0.5625, 0.6667, 0.5625, 0.6667, 0.5809, 0.6458, 0.5809, 0.3125, 0.5809, 0.3333, 0.5809, 0.3333, 0.5993, 0.3125, 0.5993, 0.3333, 0.5809, 0.3542, 0.5809, 0.3542, 0.5993, 0.3333, 0.5993, 0.3125, 0.5625, 0.3333, 0.5625, 0.3333, 0.5809, 0.3125, 0.5809, 0.3333, 0.5625, 0.3542, 0.5625, 0.3542, 0.5809, 0.3333, 0.5809, 0.3125, 0.6507, 0.3333, 0.6507, 0.3333, 0.6691, 0.3125, 0.6691, 0.3333, 0.6507, 0.3542, 0.6507, 0.3542, 0.6691, 0.3333, 0.6691, 0.3125, 0.6323, 0.3333, 0.6323, 0.3333, 0.6507, 0.3125, 0.6507, 0.3333, 0.6323, 0.3542, 0.6323, 0.3542, 0.6507, 0.3333, 0.6507, 0.625, 0.6507, 0.6458, 0.6507, 0.6458, 0.6691, 0.625, 0.6691, 0.6458, 0.6507, 0.6667, 0.6507, 0.6667, 0.6691, 0.6458, 0.6691, 0.625, 0.6323, 0.6458, 0.6323, 0.6458, 0.6507, 0.625, 0.6507, 0.6458, 0.6323, 0.6667, 0.6323, 0.6667, 0.6507, 0.6458, 0.6507, 0.3125, 0.7083, 0.3333, 0.7083, 0.3333, 0.7292, 0.3125, 0.7292, 0.3333, 0.7083, 0.3542, 0.7083, 0.3542, 0.7292, 0.3333, 0.7292, 0.3125, 0.6875, 0.3333, 0.6875, 0.3333, 0.7083, 0.3125, 0.7083, 0.3333, 0.6875, 0.3542, 0.6875, 0.3542, 0.7083, 0.3333, 0.7083, 0.625, 0.7083, 0.6458, 0.7083, 0.6458, 0.7292, 0.625, 0.7292, 0.6458, 0.7083, 0.6667, 0.7083, 0.6667, 0.7292, 0.6458, 0.7292, 0.625, 0.6875, 0.6458, 0.6875, 0.6458, 0.7083, 0.625, 0.7083, 0.6458, 0.6875, 0.6667, 0.6875, 0.6667, 0.7083, 0.6458, 0.7083, 0.3125, 0.5993, 0.3333, 0.5993, 0.3333, 0.6177, 0.3125, 0.6177, 0.3333, 0.5993, 0.3542, 0.5993, 0.3542, 0.6177, 0.3333, 0.6177, 0.625, 0.5993, 0.6458, 0.5993, 0.6458, 0.6177, 0.625, 0.6177, 0.6458, 0.5993, 0.6667, 0.5993, 0.6667, 0.6177, 0.6458, 0.6177, 0.3125, 0.625, 0.3333, 0.625, 0.3333, 0.6323, 0.3125, 0.6323, 0.3333, 0.625, 0.3542, 0.625, 0.3542, 0.6323, 0.3333, 0.6323, 0.625, 0.625, 0.6458, 0.625, 0.6458, 0.6323, 0.625, 0.6323, 0.6458, 0.625, 0.6667, 0.625, 0.6667, 0.6323, 0.6458, 0.6323, 0.625, 0.6691, 0.6458, 0.6691, 0.6458, 0.6875, 0.625, 0.6875, 0.6458, 0.6691, 0.6667, 0.6691, 0.6667, 0.6875, 0.6458, 0.6875, 0.625, 0.6177, 0.6458, 0.6177, 0.6458, 0.625, 0.625, 0.625, 0.6458, 0.6177, 0.6667, 0.6177, 0.6667, 0.625, 0.6458, 0.625, 0.3125, 0.6691, 0.3333, 0.6691, 0.3333, 0.6875, 0.3125, 0.6875, 0.3333, 0.6691, 0.3542, 0.6691, 0.3542, 0.6875, 0.3333, 0.6875, 0.3125, 0.6177, 0.3333, 0.6177, 0.3333, 0.625, 0.3125, 0.625, 0.3333, 0.6177, 0.3542, 0.6177, 0.3542, 0.625, 0.3333, 0.625, 0.3125, 0.5, 0.3333, 0.5, 0.3333, 0.5625, 0.3125, 0.5625, 0.3333, 0.5, 0.3542, 0.5, 0.3542, 0.5625, 0.3333, 0.5625, 0.6875, 0.6875, 0.6667, 0.6875, 0.6667, 0.6875, 0.6875, 0.6875, 0.6667, 0.6875, 0.6458, 0.6875, 0.6458, 0.6875, 0.6667, 0.6875, 0.625, 0.5, 0.6458, 0.5, 0.6458, 0.5625, 0.625, 0.5625, 0.6458, 0.5, 0.6667, 0.5, 0.6667, 0.5625, 0.6458, 0.5625, 0.375, 0.75, 0.625, 0.75, 0.625, 0.7708, 0.375, 0.7708, 0.375, 0.7708, 0.625, 0.7708, 0.625, 0.7917, 0.375, 0.7917, 0.625, 0.5625, 0.6458, 0.5625, 0.6458, 0.5625, 0.625, 0.5625, 0.6458, 0.5625, 0.6667, 0.5625, 0.6667, 0.5625, 0.6458, 0.5625, 0.625, 0.7292, 0.6458, 0.7292, 0.6458, 0.75, 0.625, 0.75, 0.6458, 0.7292, 0.6667, 0.7292, 0.6667, 0.75, 0.6458, 0.75, 0.3125, 0.7292, 0.3333, 0.7292, 0.3333, 0.75, 0.3125, 0.75, 0.3333, 0.7292, 0.3542, 0.7292, 0.3542, 0.75, 0.3333, 0.75, 0.375, 0.4375, 0.625, 0.4375, 0.625, 0.4583, 0.375, 0.4583, 0.375, 0.4583, 0.625, 0.4583, 0.625, 0.4792, 0.375, 0.4792])
me_cube_001.materials.append(mat_concrete)
me_cube_001.materials.append(mat_tarmac)
me_cube_001.materials.append(mat_yellow)
me_cube_001.materials.append(None)
me_cube_001.materials.append(None)
me_cube_001.materials.append(None)
me_cube_001.update()

# ---- objects
ob_light = bpy.data.objects.new('Light', light_light)
ob_camera = bpy.data.objects.new('Camera', cam_camera)
ob_cube_001 = bpy.data.objects.new('Cube.001', me_cube_001)

# ---- transforms, parenting, visibility, modifiers, constraints
ob_light.location = (4.076, 1.005, 5.904)
ob_light.rotation_euler = (0.6503, 0.05522, 1.866)
ob_light.lock_rotations_4d = False
ob_light.empty_display_type = 'ARROWS'
ob_light.color = (0.0, 0.0, 0.0, 0.0)
ob_light.lineart.crease_threshold = 0.0
ob_camera.location = (7.359, -6.926, 4.958)
ob_camera.rotation_euler = (1.109, 0.0, 0.8149)
ob_camera.lock_rotations_4d = False
ob_camera.empty_display_type = 'ARROWS'
ob_camera.color = (0.0, 0.0, 0.0, 0.0)
ob_camera.display_type = 'WIRE'
ob_camera.lineart.crease_threshold = 0.0
ob_cube_001.location = (0.0, 0.0, 1.582)

# ---- collection membership
col_collection.objects.link(ob_light)
col_collection.objects.link(ob_camera)
col_collection.objects.link(ob_cube_001)

# ---- scene / render settings (as saved in the file)
scene.camera = ob_camera
scene.frame_start = 1; scene.frame_end = 250; scene.frame_set(1)
scene.render.engine = 'BLENDER_EEVEE_NEXT'
bpy.context.view_layer.update()
